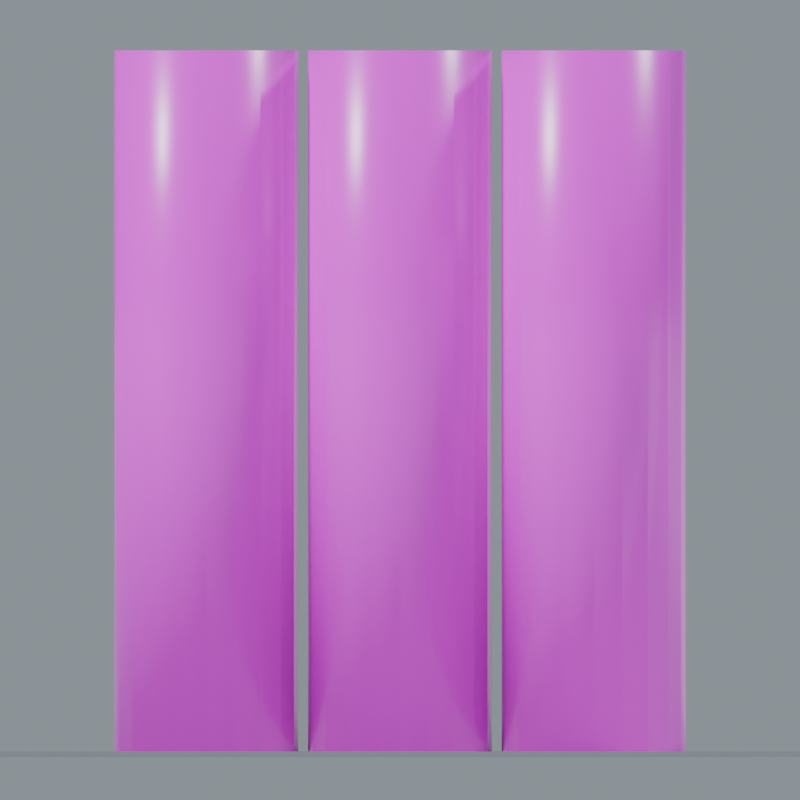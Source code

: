 # Source: Rolled_Fabric.blend  (saved by Blender 5.0.118; exported with 4.5.12 LTS)
import bpy
from mathutils import Matrix  # noqa: F401  (used for matrix-valued properties, if any)

bpy.ops.wm.read_factory_settings(use_empty=True)
scene = bpy.context.scene
scene.name = 'Rolled_Fabric'

# ---- collections
col_rolled_fabric = bpy.data.collections.new('Rolled_Fabric'); scene.collection.children.link(col_rolled_fabric)

# ---- images (referenced by path relative to the original .blend; pixels are not part of the script)
import os
ASSET_DIR = os.environ.get("B2B_ASSET_DIR", "")  # directory of the original .blend (textures are referenced by path, not embedded)
HERE = os.path.dirname(os.path.abspath(__file__))  # packed textures are extracted next to this script under _unpacked/

def load_image(name, relpath, width, height, colorspace="sRGB"):
    """Load a texture the original file referenced (path relative to the .blend, or extracted next to this script)."""
    p = next((c for c in (os.path.join(HERE, relpath), os.path.join(ASSET_DIR, relpath)) if relpath and os.path.exists(c)), "")
    if p:
        img = bpy.data.images.load(p, check_existing=True)
        img.name = name
    else:  # same state as the original file: an image datablock whose file is absent (Cycles renders it pink)
        img = bpy.data.images.new(name, width, height)
        img.source = "FILE"
        img.filepath = "//" + (relpath or name)
    img.colorspace_settings.name = colorspace
    return img
img_canvas_red_basecolor_png = load_image('Canvas_Red_BaseColor.png', 'Canvas_Red_BaseColor.png', 1024, 1024, 'sRGB')
img_canvas_red_roughness_png = load_image('Canvas_Red_Roughness.png', 'Canvas_Red_Roughness.png', 1024, 1024, 'Non-Color')
img_canvas_red_normal_png = load_image('Canvas_Red_Normal.png', 'Canvas_Red_Normal.png', 1024, 1024, 'Non-Color')
img_canvas_blue_basecolor_png = load_image('Canvas_Blue_BaseColor.png', 'Canvas_Blue_BaseColor.png', 1024, 1024, 'sRGB')
img_canvas_blue_roughness_png = load_image('Canvas_Blue_Roughness.png', 'Canvas_Blue_Roughness.png', 1024, 1024, 'Non-Color')
img_canvas_blue_normal_png = load_image('Canvas_Blue_Normal.png', 'Canvas_Blue_Normal.png', 1024, 1024, 'Non-Color')
img_canvas_gold_basecolor_png = load_image('Canvas_Gold_BaseColor.png', 'Canvas_Gold_BaseColor.png', 1024, 1024, 'sRGB')
img_canvas_gold_roughness_png = load_image('Canvas_Gold_Roughness.png', 'Canvas_Gold_Roughness.png', 1024, 1024, 'Non-Color')
img_canvas_gold_normal_png = load_image('Canvas_Gold_Normal.png', 'Canvas_Gold_Normal.png', 1024, 1024, 'Non-Color')

# ---- materials (node trees are filled in below, after node groups)
mat_studio_floor = bpy.data.materials.new('Studio floor')
mat_studio_floor.diffuse_color = (0.2, 0.23, 0.22, 1.0)
mat_canvas_red = bpy.data.materials.new('Canvas_Red')
mat_canvas_blue = bpy.data.materials.new('Canvas_Blue')
mat_canvas_gold = bpy.data.materials.new('Canvas_Gold')

# ---- material node trees
mat_studio_floor.use_nodes = True; mat_studio_floor.node_tree.nodes.clear()
_N = mat_studio_floor.node_tree.nodes; _L = mat_studio_floor.node_tree.links
n0 = _N.new('ShaderNodeBsdfPrincipled'); n0.name = 'プリンシプルBSDF'; n0.location = (-200, 100)
n1 = _N.new('ShaderNodeOutputMaterial'); n1.name = 'マテリアル出力'; n1.location = (200, 100)
_L.new(n0.outputs[0], n1.inputs[0])
n1.is_active_output = True
mat_canvas_red.use_nodes = True; mat_canvas_red.node_tree.nodes.clear()
_N = mat_canvas_red.node_tree.nodes; _L = mat_canvas_red.node_tree.links
n0 = _N.new('ShaderNodeBsdfPrincipled'); n0.name = 'プリンシプルBSDF'; n0.location = (0, 0)
n1 = _N.new('ShaderNodeOutputMaterial'); n1.name = 'マテリアル出力'; n1.location = (0, 0)
n2 = _N.new('ShaderNodeTexImage'); n2.name = '画像テクスチャ'; n2.location = (0, 0)
n2.image = img_canvas_red_basecolor_png
n3 = _N.new('ShaderNodeTexImage'); n3.name = '画像テクスチャ.001'; n3.location = (0, 0)
n3.image = img_canvas_red_roughness_png
n4 = _N.new('ShaderNodeTexImage'); n4.name = '画像テクスチャ.002'; n4.location = (0, 0)
n4.image = img_canvas_red_normal_png
n5 = _N.new('ShaderNodeNormalMap'); n5.name = 'ノーマルマップ'; n5.location = (0, 0)
n5.inputs[0].default_value = 0.24
_L.new(n0.outputs[0], n1.inputs[0])
_L.new(n2.outputs[0], n0.inputs[0])
_L.new(n3.outputs[0], n0.inputs[2])
_L.new(n4.outputs[0], n5.inputs[1])
_L.new(n5.outputs[0], n0.inputs[5])
n1.is_active_output = True
mat_canvas_blue.use_nodes = True; mat_canvas_blue.node_tree.nodes.clear()
_N = mat_canvas_blue.node_tree.nodes; _L = mat_canvas_blue.node_tree.links
n0 = _N.new('ShaderNodeBsdfPrincipled'); n0.name = 'プリンシプルBSDF'; n0.location = (0, 0)
n1 = _N.new('ShaderNodeOutputMaterial'); n1.name = 'マテリアル出力'; n1.location = (0, 0)
n2 = _N.new('ShaderNodeTexImage'); n2.name = '画像テクスチャ'; n2.location = (0, 0)
n2.image = img_canvas_blue_basecolor_png
n3 = _N.new('ShaderNodeTexImage'); n3.name = '画像テクスチャ.001'; n3.location = (0, 0)
n3.image = img_canvas_blue_roughness_png
n4 = _N.new('ShaderNodeTexImage'); n4.name = '画像テクスチャ.002'; n4.location = (0, 0)
n4.image = img_canvas_blue_normal_png
n5 = _N.new('ShaderNodeNormalMap'); n5.name = 'ノーマルマップ'; n5.location = (0, 0)
n5.inputs[0].default_value = 0.24
_L.new(n0.outputs[0], n1.inputs[0])
_L.new(n2.outputs[0], n0.inputs[0])
_L.new(n3.outputs[0], n0.inputs[2])
_L.new(n4.outputs[0], n5.inputs[1])
_L.new(n5.outputs[0], n0.inputs[5])
n1.is_active_output = True
mat_canvas_gold.use_nodes = True; mat_canvas_gold.node_tree.nodes.clear()
_N = mat_canvas_gold.node_tree.nodes; _L = mat_canvas_gold.node_tree.links
n0 = _N.new('ShaderNodeBsdfPrincipled'); n0.name = 'プリンシプルBSDF'; n0.location = (0, 0)
n1 = _N.new('ShaderNodeOutputMaterial'); n1.name = 'マテリアル出力'; n1.location = (0, 0)
n2 = _N.new('ShaderNodeTexImage'); n2.name = '画像テクスチャ'; n2.location = (0, 0)
n2.image = img_canvas_gold_basecolor_png
n3 = _N.new('ShaderNodeTexImage'); n3.name = '画像テクスチャ.001'; n3.location = (0, 0)
n3.image = img_canvas_gold_roughness_png
n4 = _N.new('ShaderNodeTexImage'); n4.name = '画像テクスチャ.002'; n4.location = (0, 0)
n4.image = img_canvas_gold_normal_png
n5 = _N.new('ShaderNodeNormalMap'); n5.name = 'ノーマルマップ'; n5.location = (0, 0)
n5.inputs[0].default_value = 0.24
_L.new(n0.outputs[0], n1.inputs[0])
_L.new(n2.outputs[0], n0.inputs[0])
_L.new(n3.outputs[0], n0.inputs[2])
_L.new(n4.outputs[0], n5.inputs[1])
_L.new(n5.outputs[0], n0.inputs[5])
n1.is_active_output = True

# ---- world
world_studio_world_121 = bpy.data.worlds.new('Studio world.121'); scene.world = world_studio_world_121
world_studio_world_121.use_nodes = True; world_studio_world_121.node_tree.nodes.clear()
_N = world_studio_world_121.node_tree.nodes; _L = world_studio_world_121.node_tree.links
n0 = _N.new('ShaderNodeBackground'); n0.name = '背景'; n0.location = (-200, 100)
n0.inputs[0].default_value = (0.49, 0.56, 0.62, 1.0)
n0.inputs[1].default_value = 0.55
n1 = _N.new('ShaderNodeOutputWorld'); n1.name = 'ワールド出力'; n1.location = (200, 100)
_L.new(n0.outputs[0], n1.inputs[0])
n1.is_active_output = True

# ---- cameras
cam_camera_front_121 = bpy.data.cameras.new('Camera_front.121')
cam_camera_front_121.type = 'ORTHO'
cam_camera_front_121.ortho_scale = 1.653

# ---- lights
light_key_121 = bpy.data.lights.new('Key.121', 'SUN')
light_key_121.angle = 0.15
light_key_121.energy = 3.0
light_rim_121 = bpy.data.lights.new('Rim.121', 'SUN')
light_rim_121.angle = 0.15
light_rim_121.energy = 1.3

# ---- meshes
me_studio_floor_121 = bpy.data.meshes.new('Studio floor.121')
me_studio_floor_121.from_pydata([(-44.5, -44.5, -0.001), (44.5, -44.5, -0.001), (44.5, 44.5, -0.001), (-44.5, 44.5, -0.001)], [], [(0, 1, 2, 3)])
me_studio_floor_121.materials.append(mat_studio_floor)
me_studio_floor_121.update()
me_rolled_fabric = bpy.data.meshes.new('Rolled fabric')
me_rolled_fabric.from_pydata([(-0.21, 0.0, 0.0), (-0.2193, 0.05871, 0.0), (-0.2463, 0.1117, 0.0), (-0.2883, 0.1537, 0.0), (-0.3413, 0.1807, 0.0), (-0.4, 0.19, 0.0), (-0.4587, 0.1807, 0.0), (-0.5117, 0.1537, 0.0), (-0.5537, 0.1117, 0.0), (-0.5807, 0.05871, 0.0), (-0.59, 2.327e-17, 0.0), (-0.5807, -0.05871, 0.0), (-0.5537, -0.1117, 0.0), (-0.5117, -0.1537, 0.0), (-0.4587, -0.1807, 0.0), (-0.4, -0.19, 0.0), (-0.3413, -0.1807, 0.0), (-0.2883, -0.1537, 0.0), (-0.2463, -0.1117, 0.0), (-0.2193, -0.05871, 0.0), (-0.21, -4.654e-17, 0.0), (-0.21, 0.0, 1.45), (-0.2193, 0.05871, 1.45), (-0.2463, 0.1117, 1.45), (-0.2883, 0.1537, 1.45), (-0.3413, 0.1807, 1.45), (-0.4, 0.19, 1.45), (-0.4587, 0.1807, 1.45), (-0.5117, 0.1537, 1.45), (-0.5537, 0.1117, 1.45), (-0.5807, 0.05871, 1.45), (-0.59, 2.327e-17, 1.45), (-0.5807, -0.05871, 1.45), (-0.5537, -0.1117, 1.45), (-0.5117, -0.1537, 1.45), (-0.4587, -0.1807, 1.45), (-0.4, -0.19, 1.45), (-0.3413, -0.1807, 1.45), (-0.2883, -0.1537, 1.45), (-0.2463, -0.1117, 1.45), (-0.2193, -0.05871, 1.45), (-0.21, -4.654e-17, 1.45)], [], [(0, 1, 22, 21), (1, 2, 23, 22), (2, 3, 24, 23), (3, 4, 25, 24), (4, 5, 26, 25), (5, 6, 27, 26), (6, 7, 28, 27), (7, 8, 29, 28), (8, 9, 30, 29), (9, 10, 31, 30), (10, 11, 32, 31), (11, 12, 33, 32), (12, 13, 34, 33), (13, 14, 35, 34), (14, 15, 36, 35), (15, 16, 37, 36), (16, 17, 38, 37), (17, 18, 39, 38), (18, 19, 40, 39), (19, 20, 41, 40), (19, 18, 17, 16, 15, 14, 13, 12, 11, 10, 9, 8, 7, 6, 5, 4, 3, 2, 1, 0), (21, 22, 23, 24, 25, 26, 27, 28, 29, 30, 31, 32, 33, 34, 35, 36, 37, 38, 39, 40)])
me_rolled_fabric.polygons.foreach_set('use_smooth', [1, 1, 1, 1, 1, 1, 1, 1, 1, 1, 1, 1, 1, 1, 1, 1, 1, 1, 1, 1, 0, 0])
_uv = me_rolled_fabric.uv_layers.new(name='UVMap')
_uv.uv.foreach_set('vector', [0.0, 0.0, 0.05, 0.0, 0.05, 0.725, 0.0, 0.725, 0.05, 0.0, 0.1, 0.0, 0.1, 0.725, 0.05, 0.725, 0.1, 0.0, 0.15, 0.0, 0.15, 0.725, 0.1, 0.725, 0.15, 0.0, 0.2, 0.0, 0.2, 0.725, 0.15, 0.725, 0.2, 0.0, 0.25, 0.0, 0.25, 0.725, 0.2, 0.725, 0.25, 0.0, 0.3, 0.0, 0.3, 0.725, 0.25, 0.725, 0.3, 0.0, 0.35, 0.0, 0.35, 0.725, 0.3, 0.725, 0.35, 0.0, 0.4, 0.0, 0.4, 0.725, 0.35, 0.725, 0.4, 0.0, 0.45, 0.0, 0.45, 0.725, 0.4, 0.725, 0.45, 0.0, 0.5, 0.0, 0.5, 0.725, 0.45, 0.725, 0.5, 0.0, 0.55, 0.0, 0.55, 0.725, 0.5, 0.725, 0.55, 0.0, 0.6, 0.0, 0.6, 0.725, 0.55, 0.725, 0.6, 0.0, 0.65, 0.0, 0.65, 0.725, 0.6, 0.725, 0.65, 0.0, 0.7, 0.0, 0.7, 0.725, 0.65, 0.725, 0.7, 0.0, 0.75, 0.0, 0.75, 0.725, 0.7, 0.725, 0.75, 0.0, 0.8, 0.0, 0.8, 0.725, 0.75, 0.725, 0.8, 0.0, 0.85, 0.0, 0.85, 0.725, 0.8, 0.725, 0.85, 0.0, 0.9, 0.0, 0.9, 0.725, 0.85, 0.725, 0.9, 0.0, 0.95, 0.0, 0.95, 0.725, 0.9, 0.725, 0.95, 0.0, 1.0, 0.0, 1.0, 0.725, 0.95, 0.725, 0.09035, -0.02936, 0.07686, -0.05584, 0.05584, -0.07686, 0.02936, -0.09035, -2.98e-09, -0.095, -0.02936, -0.09035, -0.05584, -0.07686, -0.07686, -0.05584, -0.09035, -0.02936, -0.095, 1.163e-17, -0.09035, 0.02936, -0.07686, 0.05584, -0.05584, 0.07686, -0.02936, 0.09035, -2.98e-09, 0.095, 0.02936, 0.09035, 0.05584, 0.07686, 0.07686, 0.05584, 0.09035, 0.02936, 0.095, 0.0, 0.095, 0.0, 0.09035, 0.02936, 0.07686, 0.05584, 0.05584, 0.07686, 0.02936, 0.09035, -2.98e-09, 0.095, -0.02936, 0.09035, -0.05584, 0.07686, -0.07686, 0.05584, -0.09035, 0.02936, -0.095, 1.163e-17, -0.09035, -0.02936, -0.07686, -0.05584, -0.05584, -0.07686, -0.02936, -0.09035, -2.98e-09, -0.095, 0.02936, -0.09035, 0.05584, -0.07686, 0.07686, -0.05584, 0.09035, -0.02936])
me_rolled_fabric.materials.append(mat_canvas_red)
me_rolled_fabric.update()
me_rolled_fabric_001 = bpy.data.meshes.new('Rolled fabric.001')
me_rolled_fabric_001.from_pydata([(0.19, 0.0, 0.0), (0.1807, 0.05871, 0.0), (0.1537, 0.1117, 0.0), (0.1117, 0.1537, 0.0), (0.05871, 0.1807, 0.0), (1.163e-17, 0.19, 0.0), (-0.05871, 0.1807, 0.0), (-0.1117, 0.1537, 0.0), (-0.1537, 0.1117, 0.0), (-0.1807, 0.05871, 0.0), (-0.19, 2.327e-17, 0.0), (-0.1807, -0.05871, 0.0), (-0.1537, -0.1117, 0.0), (-0.1117, -0.1537, 0.0), (-0.05871, -0.1807, 0.0), (-3.49e-17, -0.19, 0.0), (0.05871, -0.1807, 0.0), (0.1117, -0.1537, 0.0), (0.1537, -0.1117, 0.0), (0.1807, -0.05871, 0.0), (0.19, -4.654e-17, 0.0), (0.19, 0.0, 1.45), (0.1807, 0.05871, 1.45), (0.1537, 0.1117, 1.45), (0.1117, 0.1537, 1.45), (0.05871, 0.1807, 1.45), (1.163e-17, 0.19, 1.45), (-0.05871, 0.1807, 1.45), (-0.1117, 0.1537, 1.45), (-0.1537, 0.1117, 1.45), (-0.1807, 0.05871, 1.45), (-0.19, 2.327e-17, 1.45), (-0.1807, -0.05871, 1.45), (-0.1537, -0.1117, 1.45), (-0.1117, -0.1537, 1.45), (-0.05871, -0.1807, 1.45), (-3.49e-17, -0.19, 1.45), (0.05871, -0.1807, 1.45), (0.1117, -0.1537, 1.45), (0.1537, -0.1117, 1.45), (0.1807, -0.05871, 1.45), (0.19, -4.654e-17, 1.45)], [], [(0, 1, 22, 21), (1, 2, 23, 22), (2, 3, 24, 23), (3, 4, 25, 24), (4, 5, 26, 25), (5, 6, 27, 26), (6, 7, 28, 27), (7, 8, 29, 28), (8, 9, 30, 29), (9, 10, 31, 30), (10, 11, 32, 31), (11, 12, 33, 32), (12, 13, 34, 33), (13, 14, 35, 34), (14, 15, 36, 35), (15, 16, 37, 36), (16, 17, 38, 37), (17, 18, 39, 38), (18, 19, 40, 39), (19, 20, 41, 40), (19, 18, 17, 16, 15, 14, 13, 12, 11, 10, 9, 8, 7, 6, 5, 4, 3, 2, 1, 0), (21, 22, 23, 24, 25, 26, 27, 28, 29, 30, 31, 32, 33, 34, 35, 36, 37, 38, 39, 40)])
me_rolled_fabric_001.polygons.foreach_set('use_smooth', [1, 1, 1, 1, 1, 1, 1, 1, 1, 1, 1, 1, 1, 1, 1, 1, 1, 1, 1, 1, 0, 0])
_uv = me_rolled_fabric_001.uv_layers.new(name='UVMap')
_uv.uv.foreach_set('vector', [0.0, 0.0, 0.05, 0.0, 0.05, 0.725, 0.0, 0.725, 0.05, 0.0, 0.1, 0.0, 0.1, 0.725, 0.05, 0.725, 0.1, 0.0, 0.15, 0.0, 0.15, 0.725, 0.1, 0.725, 0.15, 0.0, 0.2, 0.0, 0.2, 0.725, 0.15, 0.725, 0.2, 0.0, 0.25, 0.0, 0.25, 0.725, 0.2, 0.725, 0.25, 0.0, 0.3, 0.0, 0.3, 0.725, 0.25, 0.725, 0.3, 0.0, 0.35, 0.0, 0.35, 0.725, 0.3, 0.725, 0.35, 0.0, 0.4, 0.0, 0.4, 0.725, 0.35, 0.725, 0.4, 0.0, 0.45, 0.0, 0.45, 0.725, 0.4, 0.725, 0.45, 0.0, 0.5, 0.0, 0.5, 0.725, 0.45, 0.725, 0.5, 0.0, 0.55, 0.0, 0.55, 0.725, 0.5, 0.725, 0.55, 0.0, 0.6, 0.0, 0.6, 0.725, 0.55, 0.725, 0.6, 0.0, 0.65, 0.0, 0.65, 0.725, 0.6, 0.725, 0.65, 0.0, 0.7, 0.0, 0.7, 0.725, 0.65, 0.725, 0.7, 0.0, 0.75, 0.0, 0.75, 0.725, 0.7, 0.725, 0.75, 0.0, 0.8, 0.0, 0.8, 0.725, 0.75, 0.725, 0.8, 0.0, 0.85, 0.0, 0.85, 0.725, 0.8, 0.725, 0.85, 0.0, 0.9, 0.0, 0.9, 0.725, 0.85, 0.725, 0.9, 0.0, 0.95, 0.0, 0.95, 0.725, 0.9, 0.725, 0.95, 0.0, 1.0, 0.0, 1.0, 0.725, 0.95, 0.725, 0.09035, -0.02936, 0.07686, -0.05584, 0.05584, -0.07686, 0.02936, -0.09035, -1.745e-17, -0.095, -0.02936, -0.09035, -0.05584, -0.07686, -0.07686, -0.05584, -0.09035, -0.02936, -0.095, 1.163e-17, -0.09035, 0.02936, -0.07686, 0.05584, -0.05584, 0.07686, -0.02936, 0.09035, 5.817e-18, 0.095, 0.02936, 0.09035, 0.05584, 0.07686, 0.07686, 0.05584, 0.09035, 0.02936, 0.095, 0.0, 0.095, 0.0, 0.09035, 0.02936, 0.07686, 0.05584, 0.05584, 0.07686, 0.02936, 0.09035, 5.817e-18, 0.095, -0.02936, 0.09035, -0.05584, 0.07686, -0.07686, 0.05584, -0.09035, 0.02936, -0.095, 1.163e-17, -0.09035, -0.02936, -0.07686, -0.05584, -0.05584, -0.07686, -0.02936, -0.09035, -1.745e-17, -0.095, 0.02936, -0.09035, 0.05584, -0.07686, 0.07686, -0.05584, 0.09035, -0.02936])
me_rolled_fabric_001.materials.append(mat_canvas_blue)
me_rolled_fabric_001.update()
me_rolled_fabric_002 = bpy.data.meshes.new('Rolled fabric.002')
me_rolled_fabric_002.from_pydata([(0.59, 0.0, 0.0), (0.5807, 0.05871, 0.0), (0.5537, 0.1117, 0.0), (0.5117, 0.1537, 0.0), (0.4587, 0.1807, 0.0), (0.4, 0.19, 0.0), (0.3413, 0.1807, 0.0), (0.2883, 0.1537, 0.0), (0.2463, 0.1117, 0.0), (0.2193, 0.05871, 0.0), (0.21, 2.327e-17, 0.0), (0.2193, -0.05871, 0.0), (0.2463, -0.1117, 0.0), (0.2883, -0.1537, 0.0), (0.3413, -0.1807, 0.0), (0.4, -0.19, 0.0), (0.4587, -0.1807, 0.0), (0.5117, -0.1537, 0.0), (0.5537, -0.1117, 0.0), (0.5807, -0.05871, 0.0), (0.59, -4.654e-17, 0.0), (0.59, 0.0, 1.45), (0.5807, 0.05871, 1.45), (0.5537, 0.1117, 1.45), (0.5117, 0.1537, 1.45), (0.4587, 0.1807, 1.45), (0.4, 0.19, 1.45), (0.3413, 0.1807, 1.45), (0.2883, 0.1537, 1.45), (0.2463, 0.1117, 1.45), (0.2193, 0.05871, 1.45), (0.21, 2.327e-17, 1.45), (0.2193, -0.05871, 1.45), (0.2463, -0.1117, 1.45), (0.2883, -0.1537, 1.45), (0.3413, -0.1807, 1.45), (0.4, -0.19, 1.45), (0.4587, -0.1807, 1.45), (0.5117, -0.1537, 1.45), (0.5537, -0.1117, 1.45), (0.5807, -0.05871, 1.45), (0.59, -4.654e-17, 1.45)], [], [(0, 1, 22, 21), (1, 2, 23, 22), (2, 3, 24, 23), (3, 4, 25, 24), (4, 5, 26, 25), (5, 6, 27, 26), (6, 7, 28, 27), (7, 8, 29, 28), (8, 9, 30, 29), (9, 10, 31, 30), (10, 11, 32, 31), (11, 12, 33, 32), (12, 13, 34, 33), (13, 14, 35, 34), (14, 15, 36, 35), (15, 16, 37, 36), (16, 17, 38, 37), (17, 18, 39, 38), (18, 19, 40, 39), (19, 20, 41, 40), (19, 18, 17, 16, 15, 14, 13, 12, 11, 10, 9, 8, 7, 6, 5, 4, 3, 2, 1, 0), (21, 22, 23, 24, 25, 26, 27, 28, 29, 30, 31, 32, 33, 34, 35, 36, 37, 38, 39, 40)])
me_rolled_fabric_002.polygons.foreach_set('use_smooth', [1, 1, 1, 1, 1, 1, 1, 1, 1, 1, 1, 1, 1, 1, 1, 1, 1, 1, 1, 1, 0, 0])
_uv = me_rolled_fabric_002.uv_layers.new(name='UVMap')
_uv.uv.foreach_set('vector', [0.0, 0.0, 0.05, 0.0, 0.05, 0.725, 0.0, 0.725, 0.05, 0.0, 0.1, 0.0, 0.1, 0.725, 0.05, 0.725, 0.1, 0.0, 0.15, 0.0, 0.15, 0.725, 0.1, 0.725, 0.15, 0.0, 0.2, 0.0, 0.2, 0.725, 0.15, 0.725, 0.2, 0.0, 0.25, 0.0, 0.25, 0.725, 0.2, 0.725, 0.25, 0.0, 0.3, 0.0, 0.3, 0.725, 0.25, 0.725, 0.3, 0.0, 0.35, 0.0, 0.35, 0.725, 0.3, 0.725, 0.35, 0.0, 0.4, 0.0, 0.4, 0.725, 0.35, 0.725, 0.4, 0.0, 0.45, 0.0, 0.45, 0.725, 0.4, 0.725, 0.45, 0.0, 0.5, 0.0, 0.5, 0.725, 0.45, 0.725, 0.5, 0.0, 0.55, 0.0, 0.55, 0.725, 0.5, 0.725, 0.55, 0.0, 0.6, 0.0, 0.6, 0.725, 0.55, 0.725, 0.6, 0.0, 0.65, 0.0, 0.65, 0.725, 0.6, 0.725, 0.65, 0.0, 0.7, 0.0, 0.7, 0.725, 0.65, 0.725, 0.7, 0.0, 0.75, 0.0, 0.75, 0.725, 0.7, 0.725, 0.75, 0.0, 0.8, 0.0, 0.8, 0.725, 0.75, 0.725, 0.8, 0.0, 0.85, 0.0, 0.85, 0.725, 0.8, 0.725, 0.85, 0.0, 0.9, 0.0, 0.9, 0.725, 0.85, 0.725, 0.9, 0.0, 0.95, 0.0, 0.95, 0.725, 0.9, 0.725, 0.95, 0.0, 1.0, 0.0, 1.0, 0.725, 0.95, 0.725, 0.09035, -0.02936, 0.07686, -0.05584, 0.05584, -0.07686, 0.02936, -0.09035, 2.98e-09, -0.095, -0.02936, -0.09035, -0.05584, -0.07686, -0.07686, -0.05584, -0.09035, -0.02936, -0.095, 1.163e-17, -0.09035, 0.02936, -0.07686, 0.05584, -0.05584, 0.07686, -0.02936, 0.09035, 2.98e-09, 0.095, 0.02936, 0.09035, 0.05584, 0.07686, 0.07686, 0.05584, 0.09035, 0.02936, 0.095, 0.0, 0.095, 0.0, 0.09035, 0.02936, 0.07686, 0.05584, 0.05584, 0.07686, 0.02936, 0.09035, 2.98e-09, 0.095, -0.02936, 0.09035, -0.05584, 0.07686, -0.07686, 0.05584, -0.09035, 0.02936, -0.095, 1.163e-17, -0.09035, -0.02936, -0.07686, -0.05584, -0.05584, -0.07686, -0.02936, -0.09035, 2.98e-09, -0.095, 0.02936, -0.09035, 0.05584, -0.07686, 0.07686, -0.05584, 0.09035, -0.02936])
me_rolled_fabric_002.materials.append(mat_canvas_gold)
me_rolled_fabric_002.update()

# ---- objects
ob_camera_front_121 = bpy.data.objects.new('Camera_front.121', cam_camera_front_121)
ob_preview_floor_121 = bpy.data.objects.new('_Preview floor.121', me_studio_floor_121)
ob_preview_key_121 = bpy.data.objects.new('_Preview Key.121', light_key_121)
ob_preview_rim_121 = bpy.data.objects.new('_Preview Rim.121', light_rim_121)
ob_rolled_fabric = bpy.data.objects.new('Rolled fabric', me_rolled_fabric)
ob_rolled_fabric_001 = bpy.data.objects.new('Rolled fabric.001', me_rolled_fabric_001)
ob_rolled_fabric_002 = bpy.data.objects.new('Rolled fabric.002', me_rolled_fabric_002)

# ---- transforms, parenting, visibility, modifiers, constraints
ob_camera_front_121.location = (0.0, -13.62, 0.725)
ob_camera_front_121.rotation_euler = (1.571, -0.0, 0.0)
ob_preview_floor_121.location = (0.0, 0.0, 0.0)
ob_preview_key_121.location = (0.0, 0.0, 0.0)
ob_preview_key_121.rotation_euler = (0.862, 4.307e-08, -0.5404)
ob_preview_rim_121.location = (0.0, 0.0, 0.0)
ob_preview_rim_121.rotation_euler = (0.9497, 1.312e-07, 2.034)
ob_rolled_fabric.location = (0.0, 0.0, 0.0)
ob_rolled_fabric_001.location = (0.0, 0.0, 0.0)
ob_rolled_fabric_002.location = (0.0, 0.0, 0.0)

# ---- collection membership
scene.collection.objects.link(ob_camera_front_121)
scene.collection.objects.link(ob_preview_floor_121)
scene.collection.objects.link(ob_preview_key_121)
scene.collection.objects.link(ob_preview_rim_121)
col_rolled_fabric.objects.link(ob_rolled_fabric)
col_rolled_fabric.objects.link(ob_rolled_fabric_001)
col_rolled_fabric.objects.link(ob_rolled_fabric_002)

# ---- scene / render settings (as saved in the file)
scene.camera = ob_camera_front_121
scene.frame_start = 1; scene.frame_end = 250; scene.frame_set(1)
scene.render.engine = 'CYCLES'
scene.render.image_settings.exr_codec = 'NONE'
scene.render.resolution_x = 1000
scene.render.resolution_y = 1000
scene.render.use_bake_clear = False
scene.render.bake_margin = 0
scene.render.bake_bias = 0.0
scene.render.bake_samples = 0
scene.render.simplify_subdivision_render = 0
scene.render.simplify_child_particles_render = 0.0
scene.cycles.samples = 24
scene.cycles.transparent_max_bounces = 16
scene.eevee.use_volume_custom_range = False
scene.eevee.gtao_distance = 0.0
scene.eevee.use_fast_gi = False
scene.view_settings.white_balance_temperature = 0.0
scene.view_settings.white_balance_tint = 0.0
scene.view_settings.white_balance_whitepoint = (2.97, 0.5193, -0.0414)
bpy.context.view_layer.update()
